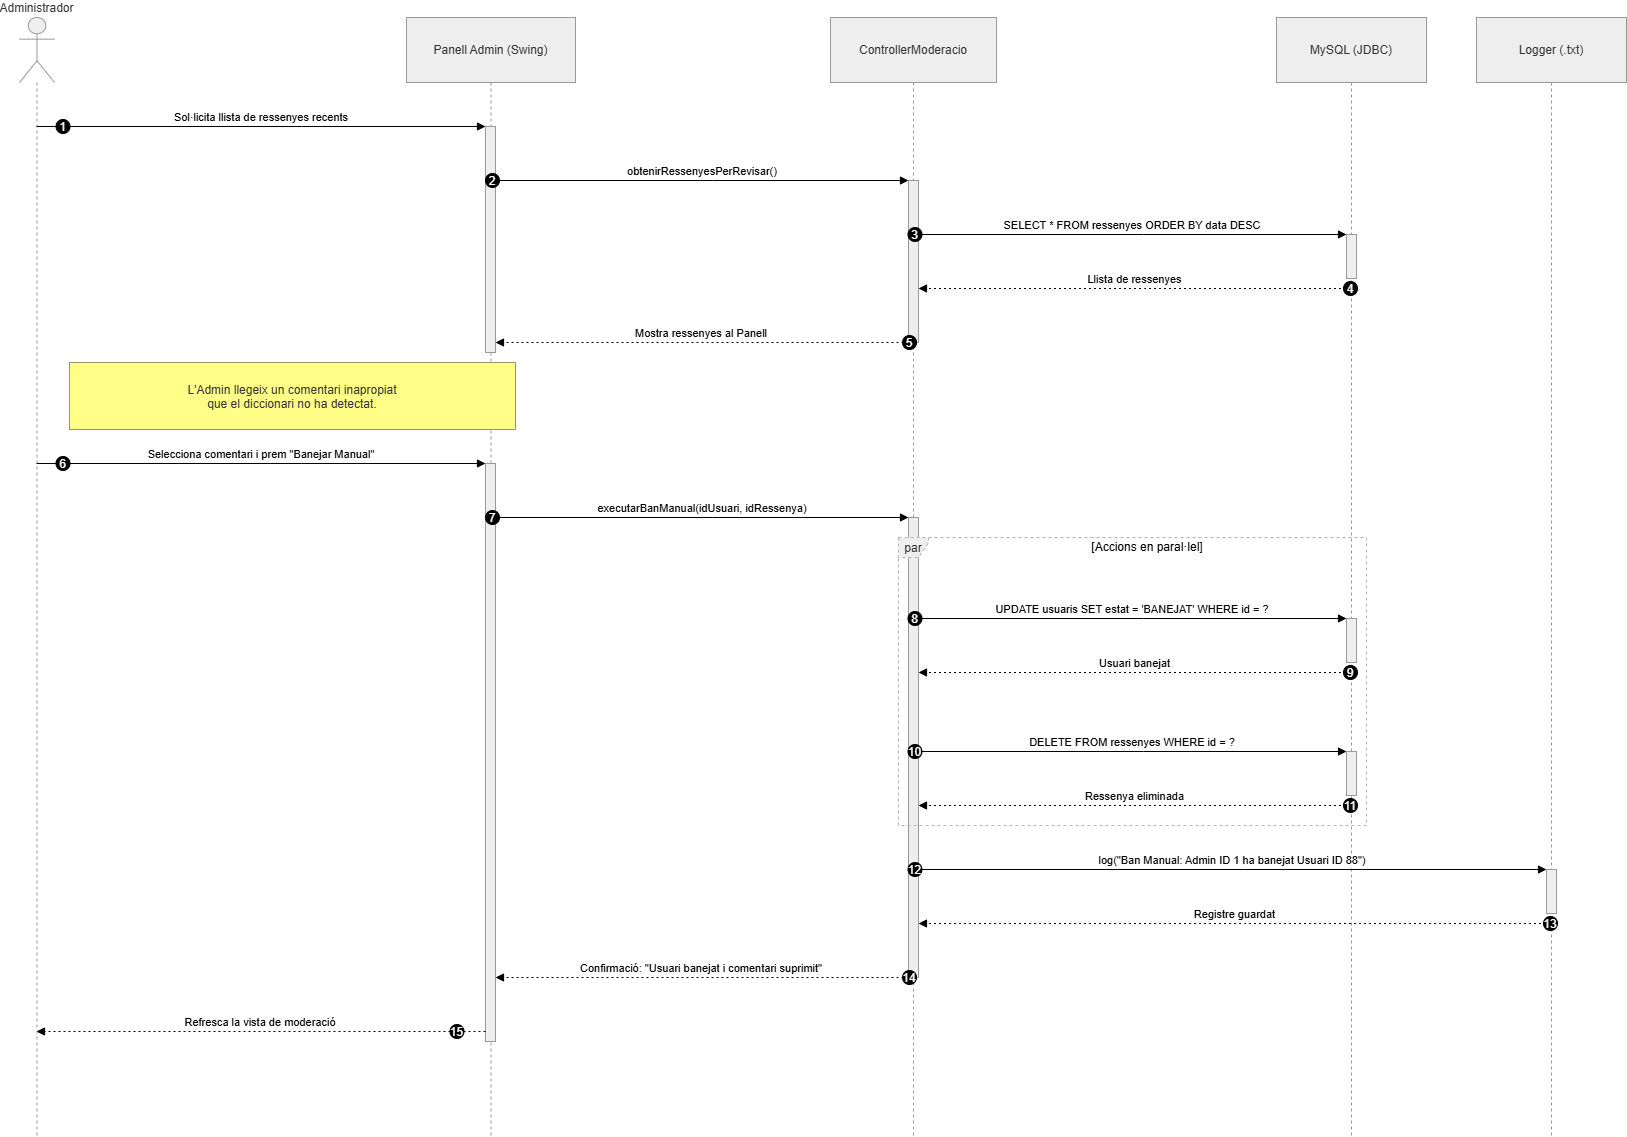

The diagram above was exported from draw.io. Its source (the exported page's mxGraphModel, read from the mxfile embedded in the PNG):
<mxGraphModel dx="1228" dy="539" grid="1" gridSize="10" guides="1" tooltips="1" connect="1" arrows="1" fold="1" page="1" pageScale="1" pageWidth="827" pageHeight="1169" math="0" shadow="0">
  <root>
    <mxCell id="0" />
    <mxCell id="1" parent="0" />
    <mxCell id="DIPX3Zto0OZSPq2KMOFJ-32" parent="1" style="shape=umlLifeline;perimeter=lifelinePerimeter;whiteSpace=wrap;container=1;dropTarget=0;collapsible=0;recursiveResize=0;outlineConnect=0;portConstraint=eastwest;newEdgeStyle={&quot;edgeStyle&quot;:&quot;elbowEdgeStyle&quot;,&quot;elbow&quot;:&quot;vertical&quot;,&quot;curved&quot;:0,&quot;rounded&quot;:0};participant=umlActor;verticalAlign=bottom;labelPosition=center;verticalLabelPosition=top;align=center;size=65;fillColor=light-dark(#eeeeee,#1f2020);strokeColor=light-dark(#999999,#cccccc);fontColor=light-dark(#333333,#cccccc);" value="Administrador" vertex="1">
      <mxGeometry height="1119" width="35" x="20" y="20" as="geometry" />
    </mxCell>
    <mxCell id="DIPX3Zto0OZSPq2KMOFJ-33" parent="1" style="shape=umlLifeline;perimeter=lifelinePerimeter;whiteSpace=wrap;container=1;dropTarget=0;collapsible=0;recursiveResize=0;outlineConnect=0;portConstraint=eastwest;newEdgeStyle={&quot;edgeStyle&quot;:&quot;elbowEdgeStyle&quot;,&quot;elbow&quot;:&quot;vertical&quot;,&quot;curved&quot;:0,&quot;rounded&quot;:0};size=65;fillColor=light-dark(#eeeeee,#1f2020);strokeColor=light-dark(#999999,#cccccc);fontColor=light-dark(#333333,#cccccc);" value="Panell Admin (Swing)" vertex="1">
      <mxGeometry height="1119" width="169" x="407" y="20" as="geometry" />
    </mxCell>
    <mxCell id="DIPX3Zto0OZSPq2KMOFJ-34" parent="DIPX3Zto0OZSPq2KMOFJ-33" style="points=[];perimeter=orthogonalPerimeter;outlineConnect=0;targetShapes=umlLifeline;portConstraint=eastwest;newEdgeStyle={&quot;edgeStyle&quot;:&quot;elbowEdgeStyle&quot;,&quot;elbow&quot;:&quot;vertical&quot;,&quot;curved&quot;:0,&quot;rounded&quot;:0};fillColor=light-dark(#eeeeee,#1f2020);strokeColor=light-dark(#999999,#cccccc);fontColor=light-dark(#333333,#cccccc);" value="" vertex="1">
      <mxGeometry height="226" width="10" x="79" y="109" as="geometry" />
    </mxCell>
    <mxCell id="DIPX3Zto0OZSPq2KMOFJ-35" parent="DIPX3Zto0OZSPq2KMOFJ-33" style="points=[];perimeter=orthogonalPerimeter;outlineConnect=0;targetShapes=umlLifeline;portConstraint=eastwest;newEdgeStyle={&quot;edgeStyle&quot;:&quot;elbowEdgeStyle&quot;,&quot;elbow&quot;:&quot;vertical&quot;,&quot;curved&quot;:0,&quot;rounded&quot;:0};fillColor=light-dark(#eeeeee,#1f2020);strokeColor=light-dark(#999999,#cccccc);fontColor=light-dark(#333333,#cccccc);" value="" vertex="1">
      <mxGeometry height="578" width="10" x="79" y="446" as="geometry" />
    </mxCell>
    <mxCell id="DIPX3Zto0OZSPq2KMOFJ-36" parent="1" style="shape=umlLifeline;perimeter=lifelinePerimeter;whiteSpace=wrap;container=1;dropTarget=0;collapsible=0;recursiveResize=0;outlineConnect=0;portConstraint=eastwest;newEdgeStyle={&quot;edgeStyle&quot;:&quot;elbowEdgeStyle&quot;,&quot;elbow&quot;:&quot;vertical&quot;,&quot;curved&quot;:0,&quot;rounded&quot;:0};size=65;fillColor=light-dark(#eeeeee,#1f2020);strokeColor=light-dark(#999999,#cccccc);fontColor=light-dark(#333333,#cccccc);" value="ControllerModeracio" vertex="1">
      <mxGeometry height="1119" width="166" x="831" y="20" as="geometry" />
    </mxCell>
    <mxCell id="DIPX3Zto0OZSPq2KMOFJ-37" parent="DIPX3Zto0OZSPq2KMOFJ-36" style="points=[];perimeter=orthogonalPerimeter;outlineConnect=0;targetShapes=umlLifeline;portConstraint=eastwest;newEdgeStyle={&quot;edgeStyle&quot;:&quot;elbowEdgeStyle&quot;,&quot;elbow&quot;:&quot;vertical&quot;,&quot;curved&quot;:0,&quot;rounded&quot;:0};fillColor=light-dark(#eeeeee,#1f2020);strokeColor=light-dark(#999999,#cccccc);fontColor=light-dark(#333333,#cccccc);" value="" vertex="1">
      <mxGeometry height="162" width="10" x="78" y="163" as="geometry" />
    </mxCell>
    <mxCell id="DIPX3Zto0OZSPq2KMOFJ-38" parent="DIPX3Zto0OZSPq2KMOFJ-36" style="points=[];perimeter=orthogonalPerimeter;outlineConnect=0;targetShapes=umlLifeline;portConstraint=eastwest;newEdgeStyle={&quot;edgeStyle&quot;:&quot;elbowEdgeStyle&quot;,&quot;elbow&quot;:&quot;vertical&quot;,&quot;curved&quot;:0,&quot;rounded&quot;:0};fillColor=light-dark(#eeeeee,#1f2020);strokeColor=light-dark(#999999,#cccccc);fontColor=light-dark(#333333,#cccccc);" value="" vertex="1">
      <mxGeometry height="460" width="10" x="78" y="500" as="geometry" />
    </mxCell>
    <mxCell id="DIPX3Zto0OZSPq2KMOFJ-39" parent="1" style="shape=umlLifeline;perimeter=lifelinePerimeter;whiteSpace=wrap;container=1;dropTarget=0;collapsible=0;recursiveResize=0;outlineConnect=0;portConstraint=eastwest;newEdgeStyle={&quot;edgeStyle&quot;:&quot;elbowEdgeStyle&quot;,&quot;elbow&quot;:&quot;vertical&quot;,&quot;curved&quot;:0,&quot;rounded&quot;:0};size=65;fillColor=light-dark(#eeeeee,#1f2020);strokeColor=light-dark(#999999,#cccccc);fontColor=light-dark(#333333,#cccccc);" value="MySQL (JDBC)" vertex="1">
      <mxGeometry height="1119" width="150" x="1277" y="20" as="geometry" />
    </mxCell>
    <mxCell id="DIPX3Zto0OZSPq2KMOFJ-40" parent="DIPX3Zto0OZSPq2KMOFJ-39" style="points=[];perimeter=orthogonalPerimeter;outlineConnect=0;targetShapes=umlLifeline;portConstraint=eastwest;newEdgeStyle={&quot;edgeStyle&quot;:&quot;elbowEdgeStyle&quot;,&quot;elbow&quot;:&quot;vertical&quot;,&quot;curved&quot;:0,&quot;rounded&quot;:0};fillColor=light-dark(#eeeeee,#1f2020);strokeColor=light-dark(#999999,#cccccc);fontColor=light-dark(#333333,#cccccc);" value="" vertex="1">
      <mxGeometry height="44" width="10" x="70" y="217" as="geometry" />
    </mxCell>
    <mxCell id="DIPX3Zto0OZSPq2KMOFJ-41" parent="DIPX3Zto0OZSPq2KMOFJ-39" style="points=[];perimeter=orthogonalPerimeter;outlineConnect=0;targetShapes=umlLifeline;portConstraint=eastwest;newEdgeStyle={&quot;edgeStyle&quot;:&quot;elbowEdgeStyle&quot;,&quot;elbow&quot;:&quot;vertical&quot;,&quot;curved&quot;:0,&quot;rounded&quot;:0};fillColor=light-dark(#eeeeee,#1f2020);strokeColor=light-dark(#999999,#cccccc);fontColor=light-dark(#333333,#cccccc);" value="" vertex="1">
      <mxGeometry height="44" width="10" x="70" y="601" as="geometry" />
    </mxCell>
    <mxCell id="DIPX3Zto0OZSPq2KMOFJ-42" parent="DIPX3Zto0OZSPq2KMOFJ-39" style="points=[];perimeter=orthogonalPerimeter;outlineConnect=0;targetShapes=umlLifeline;portConstraint=eastwest;newEdgeStyle={&quot;edgeStyle&quot;:&quot;elbowEdgeStyle&quot;,&quot;elbow&quot;:&quot;vertical&quot;,&quot;curved&quot;:0,&quot;rounded&quot;:0};fillColor=light-dark(#eeeeee,#1f2020);strokeColor=light-dark(#999999,#cccccc);fontColor=light-dark(#333333,#cccccc);" value="" vertex="1">
      <mxGeometry height="44" width="10" x="70" y="734" as="geometry" />
    </mxCell>
    <mxCell id="DIPX3Zto0OZSPq2KMOFJ-43" parent="1" style="shape=umlLifeline;perimeter=lifelinePerimeter;whiteSpace=wrap;container=1;dropTarget=0;collapsible=0;recursiveResize=0;outlineConnect=0;portConstraint=eastwest;newEdgeStyle={&quot;edgeStyle&quot;:&quot;elbowEdgeStyle&quot;,&quot;elbow&quot;:&quot;vertical&quot;,&quot;curved&quot;:0,&quot;rounded&quot;:0};size=65;fillColor=light-dark(#eeeeee,#1f2020);strokeColor=light-dark(#999999,#cccccc);fontColor=light-dark(#333333,#cccccc);" value="Logger (.txt)" vertex="1">
      <mxGeometry height="1119" width="150" x="1477" y="20" as="geometry" />
    </mxCell>
    <mxCell id="DIPX3Zto0OZSPq2KMOFJ-44" parent="DIPX3Zto0OZSPq2KMOFJ-43" style="points=[];perimeter=orthogonalPerimeter;outlineConnect=0;targetShapes=umlLifeline;portConstraint=eastwest;newEdgeStyle={&quot;edgeStyle&quot;:&quot;elbowEdgeStyle&quot;,&quot;elbow&quot;:&quot;vertical&quot;,&quot;curved&quot;:0,&quot;rounded&quot;:0};fillColor=light-dark(#eeeeee,#1f2020);strokeColor=light-dark(#999999,#cccccc);fontColor=light-dark(#333333,#cccccc);" value="" vertex="1">
      <mxGeometry height="44" width="10" x="70" y="852" as="geometry" />
    </mxCell>
    <mxCell id="DIPX3Zto0OZSPq2KMOFJ-45" parent="1" style="shape=umlFrame;dashed=1;pointerEvents=0;dropTarget=0;strokeColor=#B3B3B3;height=20;width=30;fillColor=light-dark(#eeeeee,#1f2020);fontColor=light-dark(#333333,#cccccc);" value="par" vertex="1">
      <mxGeometry height="288" width="468" x="899" y="540" as="geometry" />
    </mxCell>
    <mxCell id="DIPX3Zto0OZSPq2KMOFJ-46" parent="DIPX3Zto0OZSPq2KMOFJ-45" style="text;strokeColor=none;fillColor=none;align=center;verticalAlign=middle;whiteSpace=wrap;" value="[Accions en paral·lel]" vertex="1">
      <mxGeometry height="20" width="438" x="30" as="geometry" />
    </mxCell>
    <mxCell id="DIPX3Zto0OZSPq2KMOFJ-47" parent="DIPX3Zto0OZSPq2KMOFJ-45" style="shape=line;dashed=1;whiteSpace=wrap;verticalAlign=top;labelPosition=center;verticalLabelPosition=middle;align=center;strokeColor=#B3B3B3;" value="" vertex="1">
      <mxGeometry width="468" y="160" as="geometry" />
    </mxCell>
    <mxCell id="DIPX3Zto0OZSPq2KMOFJ-48" edge="1" parent="1" source="DIPX3Zto0OZSPq2KMOFJ-32" style="verticalAlign=bottom;edgeStyle=elbowEdgeStyle;elbow=vertical;curved=0;rounded=0;endArrow=block;" target="DIPX3Zto0OZSPq2KMOFJ-34" value="Sol·licita llista de ressenyes recents">
      <mxGeometry relative="1" as="geometry">
        <Array as="points">
          <mxPoint x="302" y="129" />
        </Array>
      </mxGeometry>
    </mxCell>
    <mxCell id="DIPX3Zto0OZSPq2KMOFJ-49" parent="DIPX3Zto0OZSPq2KMOFJ-48" style="ellipse;aspect=fixed;fillColor=#000000;align=center;fontColor=#FFFFFF;" value="1" vertex="1">
      <mxGeometry height="14" relative="1" width="14" as="geometry">
        <mxPoint x="-205.5" y="-7" as="offset" />
      </mxGeometry>
    </mxCell>
    <mxCell id="DIPX3Zto0OZSPq2KMOFJ-50" edge="1" parent="1" source="DIPX3Zto0OZSPq2KMOFJ-34" style="verticalAlign=bottom;edgeStyle=elbowEdgeStyle;elbow=vertical;curved=0;rounded=0;endArrow=block;" target="DIPX3Zto0OZSPq2KMOFJ-37" value="obtenirRessenyesPerRevisar()">
      <mxGeometry relative="1" as="geometry">
        <Array as="points">
          <mxPoint x="713" y="183" />
        </Array>
      </mxGeometry>
    </mxCell>
    <mxCell id="DIPX3Zto0OZSPq2KMOFJ-51" parent="DIPX3Zto0OZSPq2KMOFJ-50" style="ellipse;aspect=fixed;fillColor=#000000;align=center;fontColor=#FFFFFF;" value="2" vertex="1">
      <mxGeometry height="14" relative="1" width="14" as="geometry">
        <mxPoint x="-217" y="-7" as="offset" />
      </mxGeometry>
    </mxCell>
    <mxCell id="DIPX3Zto0OZSPq2KMOFJ-52" edge="1" parent="1" source="DIPX3Zto0OZSPq2KMOFJ-37" style="verticalAlign=bottom;edgeStyle=elbowEdgeStyle;elbow=vertical;curved=0;rounded=0;endArrow=block;" target="DIPX3Zto0OZSPq2KMOFJ-40" value="SELECT * FROM ressenyes ORDER BY data DESC">
      <mxGeometry relative="1" as="geometry">
        <Array as="points">
          <mxPoint x="1144" y="237" />
        </Array>
      </mxGeometry>
    </mxCell>
    <mxCell id="DIPX3Zto0OZSPq2KMOFJ-53" parent="DIPX3Zto0OZSPq2KMOFJ-52" style="ellipse;aspect=fixed;fillColor=#000000;align=center;fontColor=#FFFFFF;" value="3" vertex="1">
      <mxGeometry height="14" relative="1" width="14" as="geometry">
        <mxPoint x="-224.5" y="-7" as="offset" />
      </mxGeometry>
    </mxCell>
    <mxCell id="DIPX3Zto0OZSPq2KMOFJ-54" edge="1" parent="1" source="DIPX3Zto0OZSPq2KMOFJ-39" style="verticalAlign=bottom;edgeStyle=elbowEdgeStyle;elbow=vertical;curved=0;rounded=0;dashed=1;dashPattern=2 3;endArrow=block;" target="DIPX3Zto0OZSPq2KMOFJ-37" value="Llista de ressenyes">
      <mxGeometry relative="1" as="geometry">
        <Array as="points">
          <mxPoint x="1145" y="291" />
        </Array>
      </mxGeometry>
    </mxCell>
    <mxCell id="DIPX3Zto0OZSPq2KMOFJ-55" parent="DIPX3Zto0OZSPq2KMOFJ-54" style="ellipse;aspect=fixed;fillColor=#000000;align=center;fontColor=#FFFFFF;" value="4" vertex="1">
      <mxGeometry height="14" relative="1" width="14" as="geometry">
        <mxPoint x="208.5" y="-7" as="offset" />
      </mxGeometry>
    </mxCell>
    <mxCell id="DIPX3Zto0OZSPq2KMOFJ-56" edge="1" parent="1" source="DIPX3Zto0OZSPq2KMOFJ-37" style="verticalAlign=bottom;edgeStyle=elbowEdgeStyle;elbow=vertical;curved=0;rounded=0;dashed=1;dashPattern=2 3;endArrow=block;" target="DIPX3Zto0OZSPq2KMOFJ-34" value="Mostra ressenyes al Panell">
      <mxGeometry relative="1" as="geometry">
        <Array as="points">
          <mxPoint x="714" y="345" />
        </Array>
      </mxGeometry>
    </mxCell>
    <mxCell id="DIPX3Zto0OZSPq2KMOFJ-57" parent="DIPX3Zto0OZSPq2KMOFJ-56" style="ellipse;aspect=fixed;fillColor=#000000;align=center;fontColor=#FFFFFF;" value="5" vertex="1">
      <mxGeometry height="14" relative="1" width="14" as="geometry">
        <mxPoint x="201" y="-7" as="offset" />
      </mxGeometry>
    </mxCell>
    <mxCell id="DIPX3Zto0OZSPq2KMOFJ-58" edge="1" parent="1" source="DIPX3Zto0OZSPq2KMOFJ-32" style="verticalAlign=bottom;edgeStyle=elbowEdgeStyle;elbow=vertical;curved=0;rounded=0;endArrow=block;" target="DIPX3Zto0OZSPq2KMOFJ-35" value="Selecciona comentari i prem &quot;Banejar Manual&quot;">
      <mxGeometry relative="1" as="geometry">
        <Array as="points">
          <mxPoint x="302" y="466" />
        </Array>
      </mxGeometry>
    </mxCell>
    <mxCell id="DIPX3Zto0OZSPq2KMOFJ-59" parent="DIPX3Zto0OZSPq2KMOFJ-58" style="ellipse;aspect=fixed;fillColor=#000000;align=center;fontColor=#FFFFFF;" value="6" vertex="1">
      <mxGeometry height="14" relative="1" width="14" as="geometry">
        <mxPoint x="-205.5" y="-7" as="offset" />
      </mxGeometry>
    </mxCell>
    <mxCell id="DIPX3Zto0OZSPq2KMOFJ-60" edge="1" parent="1" source="DIPX3Zto0OZSPq2KMOFJ-35" style="verticalAlign=bottom;edgeStyle=elbowEdgeStyle;elbow=vertical;curved=0;rounded=0;endArrow=block;" target="DIPX3Zto0OZSPq2KMOFJ-38" value="executarBanManual(idUsuari, idRessenya)">
      <mxGeometry relative="1" as="geometry">
        <Array as="points">
          <mxPoint x="713" y="520" />
        </Array>
      </mxGeometry>
    </mxCell>
    <mxCell id="DIPX3Zto0OZSPq2KMOFJ-61" parent="DIPX3Zto0OZSPq2KMOFJ-60" style="ellipse;aspect=fixed;fillColor=#000000;align=center;fontColor=#FFFFFF;" value="7" vertex="1">
      <mxGeometry height="14" relative="1" width="14" as="geometry">
        <mxPoint x="-217" y="-7" as="offset" />
      </mxGeometry>
    </mxCell>
    <mxCell id="DIPX3Zto0OZSPq2KMOFJ-62" edge="1" parent="1" source="DIPX3Zto0OZSPq2KMOFJ-38" style="verticalAlign=bottom;edgeStyle=elbowEdgeStyle;elbow=vertical;curved=0;rounded=0;endArrow=block;" target="DIPX3Zto0OZSPq2KMOFJ-41" value="UPDATE usuaris SET estat = 'BANEJAT' WHERE id = ?">
      <mxGeometry relative="1" as="geometry">
        <Array as="points">
          <mxPoint x="1144" y="621" />
        </Array>
      </mxGeometry>
    </mxCell>
    <mxCell id="DIPX3Zto0OZSPq2KMOFJ-63" parent="DIPX3Zto0OZSPq2KMOFJ-62" style="ellipse;aspect=fixed;fillColor=#000000;align=center;fontColor=#FFFFFF;" value="8" vertex="1">
      <mxGeometry height="14" relative="1" width="14" as="geometry">
        <mxPoint x="-224.5" y="-7" as="offset" />
      </mxGeometry>
    </mxCell>
    <mxCell id="DIPX3Zto0OZSPq2KMOFJ-64" edge="1" parent="1" source="DIPX3Zto0OZSPq2KMOFJ-39" style="verticalAlign=bottom;edgeStyle=elbowEdgeStyle;elbow=vertical;curved=0;rounded=0;dashed=1;dashPattern=2 3;endArrow=block;" target="DIPX3Zto0OZSPq2KMOFJ-38" value="Usuari banejat">
      <mxGeometry relative="1" as="geometry">
        <Array as="points">
          <mxPoint x="1145" y="675" />
        </Array>
      </mxGeometry>
    </mxCell>
    <mxCell id="DIPX3Zto0OZSPq2KMOFJ-65" parent="DIPX3Zto0OZSPq2KMOFJ-64" style="ellipse;aspect=fixed;fillColor=#000000;align=center;fontColor=#FFFFFF;" value="9" vertex="1">
      <mxGeometry height="14" relative="1" width="14" as="geometry">
        <mxPoint x="208.5" y="-7" as="offset" />
      </mxGeometry>
    </mxCell>
    <mxCell id="DIPX3Zto0OZSPq2KMOFJ-66" edge="1" parent="1" source="DIPX3Zto0OZSPq2KMOFJ-38" style="verticalAlign=bottom;edgeStyle=elbowEdgeStyle;elbow=vertical;curved=0;rounded=0;endArrow=block;" target="DIPX3Zto0OZSPq2KMOFJ-42" value="DELETE FROM ressenyes WHERE id = ?">
      <mxGeometry relative="1" as="geometry">
        <Array as="points">
          <mxPoint x="1144" y="754" />
        </Array>
      </mxGeometry>
    </mxCell>
    <mxCell id="DIPX3Zto0OZSPq2KMOFJ-67" parent="DIPX3Zto0OZSPq2KMOFJ-66" style="ellipse;aspect=fixed;fillColor=#000000;align=center;fontColor=#FFFFFF;" value="10" vertex="1">
      <mxGeometry height="14" relative="1" width="14" as="geometry">
        <mxPoint x="-224.5" y="-7" as="offset" />
      </mxGeometry>
    </mxCell>
    <mxCell id="DIPX3Zto0OZSPq2KMOFJ-68" edge="1" parent="1" source="DIPX3Zto0OZSPq2KMOFJ-39" style="verticalAlign=bottom;edgeStyle=elbowEdgeStyle;elbow=vertical;curved=0;rounded=0;dashed=1;dashPattern=2 3;endArrow=block;" target="DIPX3Zto0OZSPq2KMOFJ-38" value="Ressenya eliminada">
      <mxGeometry relative="1" as="geometry">
        <Array as="points">
          <mxPoint x="1145" y="808" />
        </Array>
      </mxGeometry>
    </mxCell>
    <mxCell id="DIPX3Zto0OZSPq2KMOFJ-69" parent="DIPX3Zto0OZSPq2KMOFJ-68" style="ellipse;aspect=fixed;fillColor=#000000;align=center;fontColor=#FFFFFF;" value="11" vertex="1">
      <mxGeometry height="14" relative="1" width="14" as="geometry">
        <mxPoint x="208.5" y="-7" as="offset" />
      </mxGeometry>
    </mxCell>
    <mxCell id="DIPX3Zto0OZSPq2KMOFJ-70" edge="1" parent="1" source="DIPX3Zto0OZSPq2KMOFJ-38" style="verticalAlign=bottom;edgeStyle=elbowEdgeStyle;elbow=vertical;curved=0;rounded=0;endArrow=block;" target="DIPX3Zto0OZSPq2KMOFJ-44" value="log(&quot;Ban Manual: Admin ID 1 ha banejat Usuari ID 88&quot;)">
      <mxGeometry relative="1" as="geometry">
        <Array as="points">
          <mxPoint x="1244" y="872" />
        </Array>
      </mxGeometry>
    </mxCell>
    <mxCell id="DIPX3Zto0OZSPq2KMOFJ-71" parent="DIPX3Zto0OZSPq2KMOFJ-70" style="ellipse;aspect=fixed;fillColor=#000000;align=center;fontColor=#FFFFFF;" value="12" vertex="1">
      <mxGeometry height="14" relative="1" width="14" as="geometry">
        <mxPoint x="-324.5" y="-7" as="offset" />
      </mxGeometry>
    </mxCell>
    <mxCell id="DIPX3Zto0OZSPq2KMOFJ-72" edge="1" parent="1" source="DIPX3Zto0OZSPq2KMOFJ-43" style="verticalAlign=bottom;edgeStyle=elbowEdgeStyle;elbow=vertical;curved=0;rounded=0;dashed=1;dashPattern=2 3;endArrow=block;" target="DIPX3Zto0OZSPq2KMOFJ-38" value="Registre guardat">
      <mxGeometry relative="1" as="geometry">
        <Array as="points">
          <mxPoint x="1245" y="926" />
        </Array>
      </mxGeometry>
    </mxCell>
    <mxCell id="DIPX3Zto0OZSPq2KMOFJ-73" parent="DIPX3Zto0OZSPq2KMOFJ-72" style="ellipse;aspect=fixed;fillColor=#000000;align=center;fontColor=#FFFFFF;" value="13" vertex="1">
      <mxGeometry height="14" relative="1" width="14" as="geometry">
        <mxPoint x="308.5" y="-7" as="offset" />
      </mxGeometry>
    </mxCell>
    <mxCell id="DIPX3Zto0OZSPq2KMOFJ-74" edge="1" parent="1" source="DIPX3Zto0OZSPq2KMOFJ-38" style="verticalAlign=bottom;edgeStyle=elbowEdgeStyle;elbow=vertical;curved=0;rounded=0;dashed=1;dashPattern=2 3;endArrow=block;" target="DIPX3Zto0OZSPq2KMOFJ-35" value="Confirmació: &quot;Usuari banejat i comentari suprimit&quot;">
      <mxGeometry relative="1" as="geometry">
        <Array as="points">
          <mxPoint x="714" y="980" />
        </Array>
      </mxGeometry>
    </mxCell>
    <mxCell id="DIPX3Zto0OZSPq2KMOFJ-75" parent="DIPX3Zto0OZSPq2KMOFJ-74" style="ellipse;aspect=fixed;fillColor=#000000;align=center;fontColor=#FFFFFF;" value="14" vertex="1">
      <mxGeometry height="14" relative="1" width="14" as="geometry">
        <mxPoint x="201" y="-7" as="offset" />
      </mxGeometry>
    </mxCell>
    <mxCell id="DIPX3Zto0OZSPq2KMOFJ-76" edge="1" parent="1" source="DIPX3Zto0OZSPq2KMOFJ-35" style="verticalAlign=bottom;edgeStyle=elbowEdgeStyle;elbow=vertical;curved=0;rounded=0;dashed=1;dashPattern=2 3;endArrow=block;" target="DIPX3Zto0OZSPq2KMOFJ-32" value="Refresca la vista de moderació">
      <mxGeometry relative="1" as="geometry">
        <Array as="points">
          <mxPoint x="303" y="1034" />
        </Array>
      </mxGeometry>
    </mxCell>
    <mxCell id="DIPX3Zto0OZSPq2KMOFJ-77" parent="DIPX3Zto0OZSPq2KMOFJ-76" style="ellipse;aspect=fixed;fillColor=#000000;align=center;fontColor=#FFFFFF;" value="15" vertex="1">
      <mxGeometry height="14" relative="1" width="14" as="geometry">
        <mxPoint x="189.5" y="-7" as="offset" />
      </mxGeometry>
    </mxCell>
    <mxCell id="DIPX3Zto0OZSPq2KMOFJ-78" parent="1" style="fillColor=#ffff88;strokeColor=#9E916F;fontColor=light-dark(#333333,#cccccc);" value="L'Admin llegeix un comentari inapropiat &#10; que el diccionari no ha detectat." vertex="1">
      <mxGeometry height="67" width="446" x="70" y="365" as="geometry" />
    </mxCell>
  </root>
</mxGraphModel>